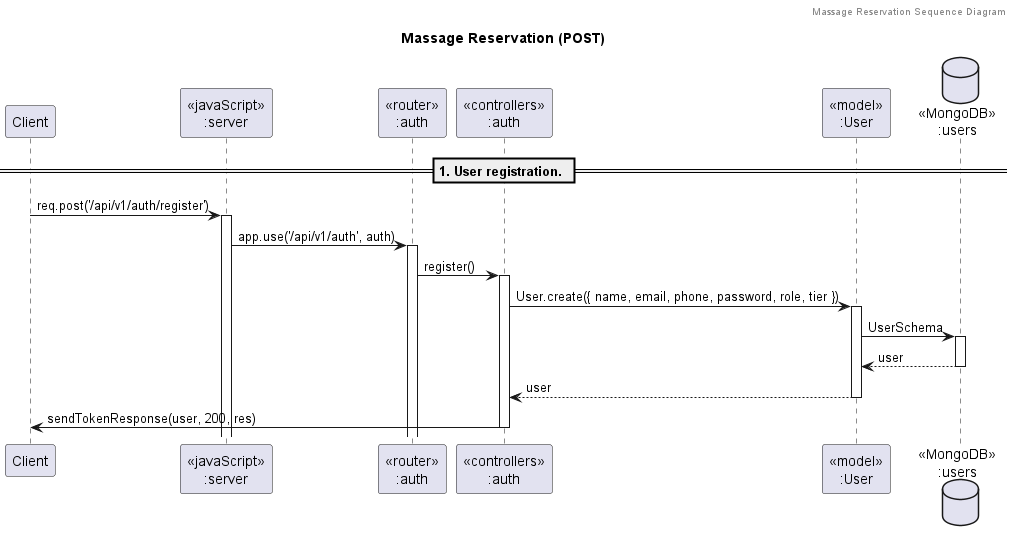

The diagram above was rendered by PlantUML. Its source (embedded in the PNG):
@startuml sequence-diagram

header Massage Reservation Sequence Diagram
title "Massage Reservation (POST)"

participant "Client" as client
participant "<<javaScript>>\n:server" as server
participant "<<router>>\n:auth" as routerAuth
participant "<<controllers>>\n:auth" as controllersAuth
participant "<<model>>\n:User" as modelUser
database "<<MongoDB>>\n:users" as  usersDatabase

== 1. User registration. ==

client -> server ++: req.post('/api/v1/auth/register')
server -> routerAuth ++: app.use('/api/v1/auth', auth)
routerAuth -> controllersAuth ++: register()
controllersAuth -> modelUser ++: User.create({ name, email, phone, password, role, tier })
modelUser -> usersDatabase ++: UserSchema
usersDatabase --> modelUser --: user
controllersAuth <-- modelUser --: user
controllersAuth -> client --: sendTokenResponse(user, 200, res)

@enduml